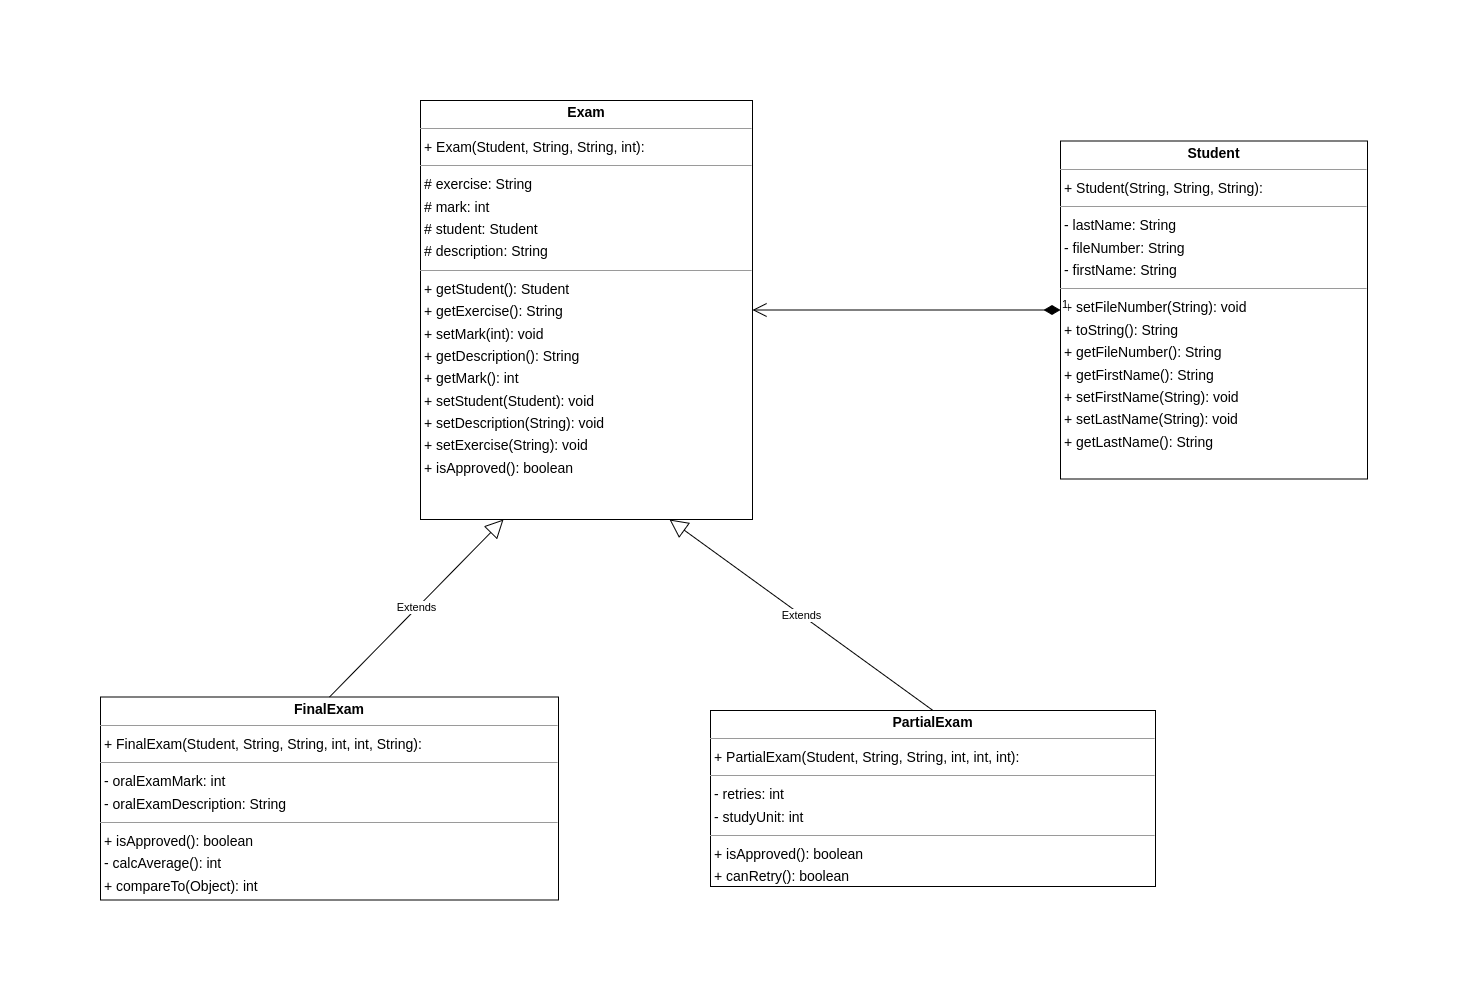

The diagram above was exported from draw.io. Its source (the exported page's mxGraphModel, read from the mxfile embedded in the PNG):
<mxGraphModel dx="2073" dy="1307" grid="1" gridSize="10" guides="1" tooltips="1" connect="1" arrows="1" fold="1" page="0" pageScale="1" pageWidth="850" pageHeight="1100" background="none" math="0" shadow="0">
  <root>
    <mxCell id="0" />
    <mxCell id="1" parent="0" />
    <mxCell id="node0" value="&lt;p style=&quot;margin:0px;margin-top:4px;text-align:center;&quot;&gt;&lt;b&gt;Exam&lt;/b&gt;&lt;/p&gt;&lt;hr size=&quot;1&quot;/&gt;&lt;p style=&quot;margin:0 0 0 4px;line-height:1.6;&quot;&gt;+ Exam(Student, String, String, int): &lt;/p&gt;&lt;hr size=&quot;1&quot;/&gt;&lt;p style=&quot;margin:0 0 0 4px;line-height:1.6;&quot;&gt;# exercise: String&lt;br/&gt;# mark: int&lt;br/&gt;# student: Student&lt;br/&gt;# description: String&lt;/p&gt;&lt;hr size=&quot;1&quot;/&gt;&lt;p style=&quot;margin:0 0 0 4px;line-height:1.6;&quot;&gt;+ getStudent(): Student&lt;br/&gt;+ getExercise(): String&lt;br/&gt;+ setMark(int): void&lt;br/&gt;+ getDescription(): String&lt;br/&gt;+ getMark(): int&lt;br/&gt;+ setStudent(Student): void&lt;br/&gt;+ setDescription(String): void&lt;br/&gt;+ setExercise(String): void&lt;br/&gt;+ isApproved(): boolean&lt;/p&gt;" style="verticalAlign=top;align=left;overflow=fill;fontSize=14;fontFamily=Helvetica;html=1;rounded=0;shadow=0;comic=0;labelBackgroundColor=none;strokeWidth=1;" parent="1" vertex="1">
      <mxGeometry x="40" y="-210" width="332" height="419" as="geometry" />
    </mxCell>
    <mxCell id="node2" value="&lt;p style=&quot;margin:0px;margin-top:4px;text-align:center;&quot;&gt;&lt;b&gt;FinalExam&lt;/b&gt;&lt;/p&gt;&lt;hr size=&quot;1&quot;/&gt;&lt;p style=&quot;margin:0 0 0 4px;line-height:1.6;&quot;&gt;+ FinalExam(Student, String, String, int, int, String): &lt;/p&gt;&lt;hr size=&quot;1&quot;/&gt;&lt;p style=&quot;margin:0 0 0 4px;line-height:1.6;&quot;&gt;- oralExamMark: int&lt;br/&gt;- oralExamDescription: String&lt;/p&gt;&lt;hr size=&quot;1&quot;/&gt;&lt;p style=&quot;margin:0 0 0 4px;line-height:1.6;&quot;&gt;+ isApproved(): boolean&lt;br/&gt;- calcAverage(): int&lt;br/&gt;+ compareTo(Object): int&lt;/p&gt;" style="verticalAlign=top;align=left;overflow=fill;fontSize=14;fontFamily=Helvetica;html=1;rounded=0;shadow=0;comic=0;labelBackgroundColor=none;strokeWidth=1;" parent="1" vertex="1">
      <mxGeometry x="-280" y="386.5" width="458" height="203" as="geometry" />
    </mxCell>
    <mxCell id="node1" value="&lt;p style=&quot;margin:0px;margin-top:4px;text-align:center;&quot;&gt;&lt;b&gt;PartialExam&lt;/b&gt;&lt;/p&gt;&lt;hr size=&quot;1&quot;/&gt;&lt;p style=&quot;margin:0 0 0 4px;line-height:1.6;&quot;&gt;+ PartialExam(Student, String, String, int, int, int): &lt;/p&gt;&lt;hr size=&quot;1&quot;/&gt;&lt;p style=&quot;margin:0 0 0 4px;line-height:1.6;&quot;&gt;- retries: int&lt;br/&gt;- studyUnit: int&lt;/p&gt;&lt;hr size=&quot;1&quot;/&gt;&lt;p style=&quot;margin:0 0 0 4px;line-height:1.6;&quot;&gt;+ isApproved(): boolean&lt;br/&gt;+ canRetry(): boolean&lt;/p&gt;" style="verticalAlign=top;align=left;overflow=fill;fontSize=14;fontFamily=Helvetica;html=1;rounded=0;shadow=0;comic=0;labelBackgroundColor=none;strokeWidth=1;" parent="1" vertex="1">
      <mxGeometry x="330" y="400" width="445" height="176" as="geometry" />
    </mxCell>
    <mxCell id="node3" value="&lt;p style=&quot;margin:0px;margin-top:4px;text-align:center;&quot;&gt;&lt;b&gt;Student&lt;/b&gt;&lt;/p&gt;&lt;hr size=&quot;1&quot;/&gt;&lt;p style=&quot;margin:0 0 0 4px;line-height:1.6;&quot;&gt;+ Student(String, String, String): &lt;/p&gt;&lt;hr size=&quot;1&quot;/&gt;&lt;p style=&quot;margin:0 0 0 4px;line-height:1.6;&quot;&gt;- lastName: String&lt;br/&gt;- fileNumber: String&lt;br/&gt;- firstName: String&lt;/p&gt;&lt;hr size=&quot;1&quot;/&gt;&lt;p style=&quot;margin:0 0 0 4px;line-height:1.6;&quot;&gt;+ setFileNumber(String): void&lt;br/&gt;+ toString(): String&lt;br/&gt;+ getFileNumber(): String&lt;br/&gt;+ getFirstName(): String&lt;br/&gt;+ setFirstName(String): void&lt;br/&gt;+ setLastName(String): void&lt;br/&gt;+ getLastName(): String&lt;/p&gt;" style="verticalAlign=top;align=left;overflow=fill;fontSize=14;fontFamily=Helvetica;html=1;rounded=0;shadow=0;comic=0;labelBackgroundColor=none;strokeWidth=1;" parent="1" vertex="1">
      <mxGeometry x="680" y="-169.5" width="307" height="338" as="geometry" />
    </mxCell>
    <mxCell id="2" value="Extends" style="endArrow=block;endSize=16;endFill=0;html=1;rounded=0;exitX=0.5;exitY=0;exitDx=0;exitDy=0;entryX=0.25;entryY=1;entryDx=0;entryDy=0;" parent="1" source="node2" target="node0" edge="1">
      <mxGeometry width="160" relative="1" as="geometry">
        <mxPoint x="310" y="290" as="sourcePoint" />
        <mxPoint x="470" y="290" as="targetPoint" />
      </mxGeometry>
    </mxCell>
    <mxCell id="3" value="Extends" style="endArrow=block;endSize=16;endFill=0;html=1;rounded=0;exitX=0.5;exitY=0;exitDx=0;exitDy=0;entryX=0.75;entryY=1;entryDx=0;entryDy=0;" parent="1" source="node1" target="node0" edge="1">
      <mxGeometry width="160" relative="1" as="geometry">
        <mxPoint x="310" y="290" as="sourcePoint" />
        <mxPoint x="470" y="290" as="targetPoint" />
      </mxGeometry>
    </mxCell>
    <mxCell id="4" value="1" style="endArrow=open;html=1;endSize=12;startArrow=diamondThin;startSize=14;startFill=1;edgeStyle=orthogonalEdgeStyle;align=left;verticalAlign=bottom;rounded=0;exitX=0;exitY=0.5;exitDx=0;exitDy=0;entryX=1;entryY=0.5;entryDx=0;entryDy=0;" parent="1" source="node3" target="node0" edge="1">
      <mxGeometry x="-1" y="3" relative="1" as="geometry">
        <mxPoint x="350" y="140" as="sourcePoint" />
        <mxPoint x="510" y="140" as="targetPoint" />
      </mxGeometry>
    </mxCell>
  </root>
</mxGraphModel>